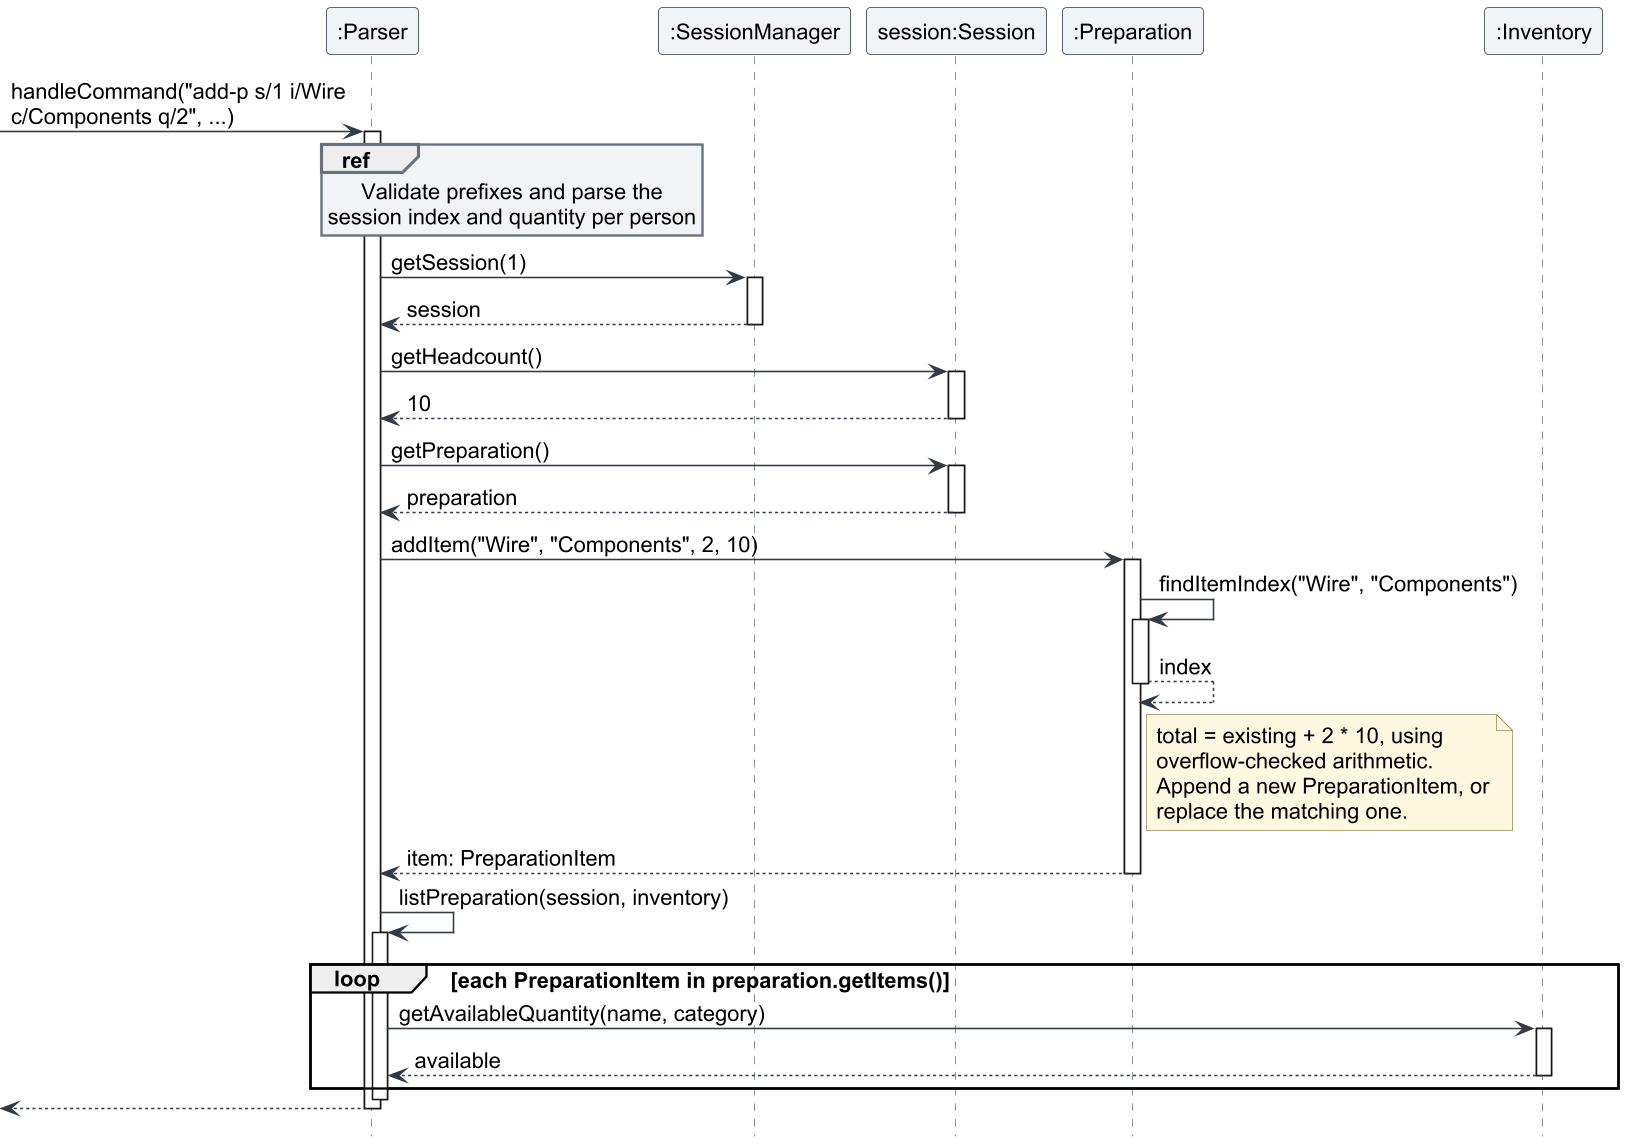

The diagram above was rendered by PlantUML. Its source (embedded in the PNG):
@startuml
!include loan-style.puml
hide footbox
skinparam maxMessageSize 240

participant ":Parser" as Parser
participant ":SessionManager" as Manager
participant "session:Session" as Session
participant ":Preparation" as Preparation
participant ":Inventory" as Inventory

[-> Parser : handleCommand("add-p s/1 i/Wire c/Components q/2", ...)
activate Parser
ref over Parser
    Validate prefixes and parse the
    session index and quantity per person
end ref
Parser -> Manager : getSession(1)
activate Manager
Manager --> Parser : session
deactivate Manager
Parser -> Session : getHeadcount()
activate Session
Session --> Parser : 10
deactivate Session
Parser -> Session : getPreparation()
activate Session
Session --> Parser : preparation
deactivate Session
Parser -> Preparation : addItem("Wire", "Components", 2, 10)
activate Preparation
Preparation -> Preparation : findItemIndex("Wire", "Components")
activate Preparation
Preparation --> Preparation : index
deactivate Preparation
note right of Preparation
    total = existing + 2 * 10, using
    overflow-checked arithmetic.
    Append a new PreparationItem, or
    replace the matching one.
end note
Preparation --> Parser : item: PreparationItem
deactivate Preparation
Parser -> Parser : listPreparation(session, inventory)
activate Parser
loop each PreparationItem in preparation.getItems()
    Parser -> Inventory : getAvailableQuantity(name, category)
    activate Inventory
    Inventory --> Parser : available
    deactivate Inventory
end
deactivate Parser
[<-- Parser
deactivate Parser
@enduml